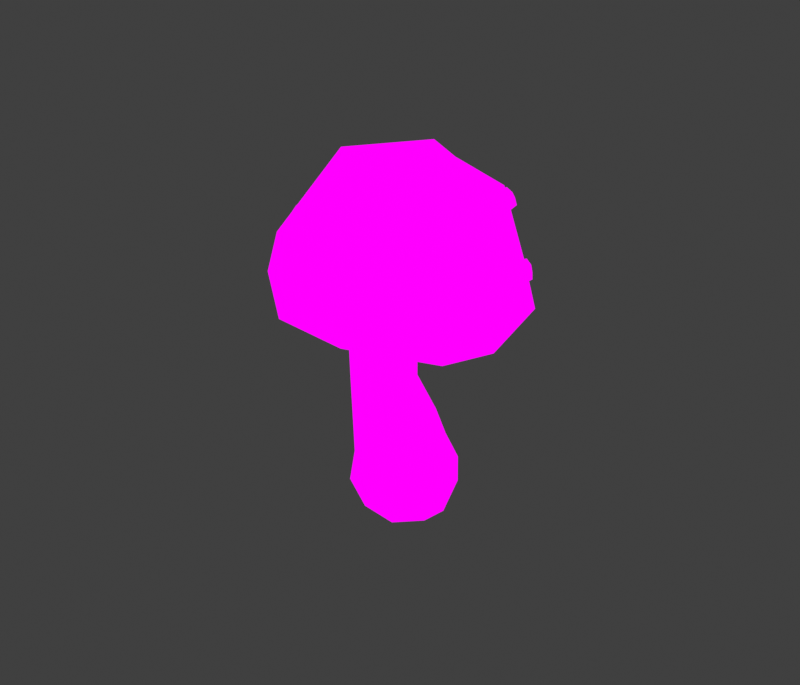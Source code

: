 # Source: Small_Fly_agaric.blend  (saved by Blender 4.1.24; exported with 4.5.12 LTS)
import bpy
from mathutils import Matrix  # noqa: F401  (used for matrix-valued properties, if any)

bpy.ops.wm.read_factory_settings(use_empty=True)
scene = bpy.context.scene
scene.name = 'Scene'

# ---- images (referenced by path relative to the original .blend; pixels are not part of the script)
import os
ASSET_DIR = os.environ.get("B2B_ASSET_DIR", "")  # directory of the original .blend (textures are referenced by path, not embedded)
HERE = os.path.dirname(os.path.abspath(__file__))  # packed textures are extracted next to this script under _unpacked/

def load_image(name, relpath, width, height, colorspace="sRGB"):
    """Load a texture the original file referenced (path relative to the .blend, or extracted next to this script)."""
    p = next((c for c in (os.path.join(HERE, relpath), os.path.join(ASSET_DIR, relpath)) if relpath and os.path.exists(c)), "")
    if p:
        img = bpy.data.images.load(p, check_existing=True)
        img.name = name
    else:  # same state as the original file: an image datablock whose file is absent (Cycles renders it pink)
        img = bpy.data.images.new(name, width, height)
        img.source = "FILE"
        img.filepath = "//" + (relpath or name)
    img.colorspace_settings.name = colorspace
    return img
img_mushroom_textures_png = load_image('Mushroom Textures.PNG', 'Mushroom Textures.PNG', 1024, 1024, 'sRGB')

# ---- materials (node trees are filled in below, after node groups)
mat_material_001 = bpy.data.materials.new('Material.001')
mat_material_001.use_transparent_shadow = False

# ---- material node trees
mat_material_001.use_nodes = True; mat_material_001.node_tree.nodes.clear()
_N = mat_material_001.node_tree.nodes; _L = mat_material_001.node_tree.links
n0 = _N.new('ShaderNodeOutputMaterial'); n0.name = 'Material Output'; n0.location = (300, 300)
n1 = _N.new('ShaderNodeTexImage'); n1.name = 'Image Texture'; n1.location = (-328, 262)
n1.image = img_mushroom_textures_png
_L.new(n1.outputs[0], n0.inputs[0])
n0.is_active_output = True

# ---- world
world_world = bpy.data.worlds.new('World'); scene.world = world_world
world_world.use_nodes = True; world_world.node_tree.nodes.clear()
_N = world_world.node_tree.nodes; _L = world_world.node_tree.links
n0 = _N.new('ShaderNodeOutputWorld'); n0.name = 'World Output'; n0.location = (300, 300)
n1 = _N.new('ShaderNodeBackground'); n1.name = 'Background'; n1.location = (10, 300)
n1.inputs[0].default_value = (0.05088, 0.05088, 0.05088, 1.0)
_L.new(n1.outputs[0], n0.inputs[0])
n0.is_active_output = True
world_world.color = (0.05088, 0.05088, 0.05088)
world_world.use_sun_shadow = False
world_world.sun_shadow_jitter_overblur = 0.0

# ---- meshes
me_cube_004 = bpy.data.meshes.new('Cube.004')
me_cube_004.from_pydata([(0.0631, -0.3991, -0.3363), (-0.02428, -0.4375, 0.3142), (-0.4173, -0.0472, -0.3547), (-0.5308, -0.06643, 0.2948), (0.4398, 0.09921, -0.374), (0.3724, 0.08397, 0.2733), (-0.03938, 0.4502, -0.3923), (-0.1328, 0.454, 0.254), (-0.2481, -0.3179, 1.459), (-0.6053, -0.04976, 1.527), (0.03074, 0.01097, 1.391), (-0.3354, 0.2866, 1.47), (-0.2116, -0.2763, -0.4086), (0.04206, -0.5177, 0.01443), (-0.3517, -0.3496, 0.312), (-0.5695, -0.06967, -0.008904), (-0.2738, 0.242, -0.4426), (-0.4269, 0.265, 0.2707), (-0.08778, 0.5614, -0.05626), (0.248, 0.3308, -0.4545), (0.1948, 0.3669, 0.2559), (0.5219, 0.1148, -0.033), (0.3107, -0.1862, -0.4203), (0.2687, -0.2446, 0.2972), (-0.46, -0.2229, 1.504), (-0.5096, 0.1494, 1.504), (-0.1266, 0.1791, 1.426), (-0.07105, -0.1806, 1.413), (-0.3216, 0.2761, 1.033), (0.2542, 0.05925, 0.5746), (-0.2237, -0.3439, 1.034), (-0.5512, -0.0736, 0.5936), (-0.1984, 0.3909, 0.5573), (0.04451, 0.002923, 0.9879), (-0.09771, -0.4058, 0.6109), (-0.5837, -0.0761, 1.072), (-0.353, -0.4121, 0.004767), (-0.4424, 0.332, -0.04371), (0.3087, 0.4574, -0.06043), (0.3979, -0.2837, -0.01164), (0.03166, 0.03144, -0.5727), (-0.08746, 0.2015, 1.011), (-0.4568, -0.2787, 1.073), (-0.019, -0.2195, 1.004), (-0.5217, 0.1553, 1.065), (-0.4603, 0.2226, 0.572), (0.1628, -0.2339, 0.5958), (-0.3901, -0.3269, 0.6089), (0.09458, 0.3124, 0.559), (-0.0304, -0.9377, 1.612), (0.09606, -0.6264, 2.784), (-1.198, -0.0679, 1.697), (-0.8257, 0.06514, 2.887), (0.86, 0.1827, 1.461), (0.8256, 0.2982, 2.622), (-0.3192, 1.058, 1.554), (-0.1013, 0.989, 2.727), (-0.7991, -0.6775, 1.706), (0.05617, -1.027, 2.041), (-0.4556, -0.3979, 2.997), (-1.278, -0.03275, 2.124), (-0.9477, 0.6267, 1.635), (-0.5435, 0.6309, 2.921), (-0.2417, 1.261, 1.932), (0.3508, 0.7066, 1.475), (0.4592, 0.7412, 2.775), (1.084, 0.2805, 1.867), (0.5592, -0.4996, 1.427), (0.6129, -0.2346, 2.748), (-0.9059, -0.8228, 2.206), (-1.066, 0.8768, 2.078), (0.6142, 0.9893, 1.883), (0.8658, -0.5635, 1.856), (0.1368, 0.1747, 3.106), (-0.9668, 0.2581, 2.572), (-0.9289, 0.36, 2.564), (-1.04, 0.2749, 2.44), (-1.002, 0.3768, 2.432), (-1.028, 0.2482, 2.517), (-0.9714, 0.3996, 2.505), (-0.7547, 0.1724, 2.486), (-0.7167, 0.2743, 2.478), (-0.863, 0.1974, 2.29), (-0.825, 0.2993, 2.282), (-0.8303, 0.1274, 2.393), (-0.7494, 0.3443, 2.376), (-0.1598, 1.048, 2.628), (-0.05083, 1.048, 2.626), (-0.1623, 1.098, 2.485), (-0.05325, 1.098, 2.483), (-0.1875, 1.091, 2.563), (-0.02555, 1.091, 2.561), (-0.1596, 0.8075, 2.583), (-0.05057, 0.808, 2.581), (-0.1632, 0.8822, 2.37), (-0.05417, 0.8827, 2.368), (-0.2229, 0.8446, 2.477), (0.009158, 0.8456, 2.474), (-0.1324, -0.8842, 2.344), (-0.1295, -0.835, 2.441), (-0.2838, -0.8792, 2.346), (-0.281, -0.8299, 2.443), (-0.2093, -0.9106, 2.33), (-0.205, -0.8374, 2.474), (-0.08958, -0.6702, 2.234), (-0.0867, -0.621, 2.331), (-0.315, -0.6627, 2.237), (-0.3121, -0.6134, 2.334), (-0.2039, -0.6943, 2.18), (-0.1978, -0.5894, 2.387), (-0.5511, -0.8529, 2.319), (-0.5395, -0.792, 2.408), (-0.7, -0.8246, 2.319), (-0.6884, -0.7638, 2.409), (-0.6313, -0.8689, 2.308), (-0.614, -0.7785, 2.441), (-0.4779, -0.6645, 2.181), (-0.4662, -0.6037, 2.271), (-0.6995, -0.6224, 2.182), (-0.6878, -0.5616, 2.272), (-0.5953, -0.6777, 2.131), (-0.5704, -0.5483, 2.322), (-0.3116, -0.183, 3.069), (-0.2487, -0.09505, 3.083), (-0.4296, -0.09355, 3.037), (-0.3667, -0.005585, 3.051), (-0.3906, -0.1592, 3.068), (-0.2971, -0.02853, 3.089), (-0.2234, -0.2104, 2.843), (-0.1605, -0.1225, 2.857), (-0.3991, -0.07727, 2.795), (-0.3362, 0.01069, 2.809), (-0.3468, -0.1935, 2.811), (-0.2129, -0.006232, 2.841), (0.9082, 0.1718, 2.484), (0.9297, 0.2783, 2.476), (0.8297, 0.1972, 2.612), (0.8513, 0.3038, 2.603), (0.8796, 0.1562, 2.56), (0.9115, 0.3145, 2.548), (0.7263, 0.1963, 2.323), (0.7478, 0.3028, 2.315), (0.6095, 0.2342, 2.512), (0.6311, 0.3407, 2.504), (0.6558, 0.1551, 2.422), (0.7016, 0.3819, 2.405), (0.5144, -0.3632, 2.778), (0.5878, -0.283, 2.786), (0.4152, -0.2801, 2.857), (0.4886, -0.1999, 2.865), (0.4535, -0.3487, 2.832), (0.5626, -0.2295, 2.844), (0.4557, -0.2876, 2.554), (0.5291, -0.2074, 2.561), (0.308, -0.1639, 2.671), (0.3814, -0.08367, 2.679), (0.3404, -0.271, 2.608), (0.4967, -0.1003, 2.624), (0.5214, 0.903, 2.421), (0.536, 0.9376, 2.319), (0.3799, 0.9574, 2.42), (0.3945, 0.992, 2.317), (0.4534, 0.9385, 2.452), (0.4752, 0.9899, 2.3), (0.4755, 0.6778, 2.339), (0.4901, 0.7124, 2.236), (0.265, 0.7587, 2.336), (0.2796, 0.7933, 2.234), (0.362, 0.6987, 2.395), (0.3931, 0.7724, 2.177), (0.88, -0.4083, 2.05), (0.9112, -0.3039, 2.046), (0.8305, -0.3889, 2.191), (0.8618, -0.2845, 2.188), (0.8648, -0.4289, 2.128), (0.9112, -0.2738, 2.123), (0.6745, -0.3507, 1.931), (0.7058, -0.2463, 1.927), (0.601, -0.3218, 2.142), (0.6322, -0.2174, 2.138), (0.6201, -0.3951, 2.038), (0.6866, -0.1729, 2.031)], [], [(0, 13, 36, 12), (13, 1, 14, 36), (36, 14, 3, 15), (12, 36, 15, 2), (2, 15, 37, 16), (15, 3, 17, 37), (37, 17, 7, 18), (16, 37, 18, 6), (6, 18, 38, 19), (18, 7, 20, 38), (38, 20, 5, 21), (19, 38, 21, 4), (4, 21, 39, 22), (21, 5, 23, 39), (39, 23, 1, 13), (22, 39, 13, 0), (2, 16, 40, 12), (16, 6, 19, 40), (40, 19, 4, 22), (12, 40, 22, 0), (29, 48, 41, 33), (41, 28, 11, 26), (33, 41, 26, 10), (48, 32, 28, 41), (31, 47, 42, 35), (42, 30, 8, 24), (35, 42, 24, 9), (47, 34, 30, 42), (34, 46, 43, 30), (43, 33, 10, 27), (30, 43, 27, 8), (46, 29, 33, 43), (32, 45, 44, 28), (44, 35, 9, 25), (28, 44, 25, 11), (7, 17, 45, 32), (17, 3, 31, 45), (1, 23, 46, 34), (23, 5, 29, 46), (3, 14, 47, 31), (14, 1, 34, 47), (5, 20, 48, 29), (20, 7, 32, 48), (49, 58, 69, 57), (58, 50, 59, 69), (69, 59, 52, 60), (57, 69, 60, 51), (51, 60, 70, 61), (60, 52, 62, 70), (70, 62, 56, 63), (61, 70, 63, 55), (55, 63, 71, 64), (63, 56, 65, 71), (71, 65, 54, 66), (64, 71, 66, 53), (53, 66, 72, 67), (66, 54, 68, 72), (72, 68, 50, 58), (67, 72, 58, 49), (56, 62, 73, 65), (62, 52, 59, 73), (73, 59, 50, 68), (65, 73, 68, 54), (10, 53, 67, 27), (26, 64, 53, 10), (11, 55, 64, 26), (25, 61, 55, 11), (9, 51, 61, 25), (24, 57, 51, 9), (8, 49, 57, 24), (27, 67, 49, 8), (45, 31, 35, 44), (78, 76, 77, 79), (74, 78, 79, 75), (75, 79, 85, 81), (77, 76, 82, 83), (74, 75, 81, 80), (76, 78, 84, 82), (79, 77, 83, 85), (78, 74, 80, 84), (90, 88, 89, 91), (86, 90, 91, 87), (87, 91, 97, 93), (89, 88, 94, 95), (86, 87, 93, 92), (88, 90, 96, 94), (91, 89, 95, 97), (90, 86, 92, 96), (102, 100, 101, 103), (98, 102, 103, 99), (99, 103, 109, 105), (101, 100, 106, 107), (98, 99, 105, 104), (100, 102, 108, 106), (103, 101, 107, 109), (102, 98, 104, 108), (114, 112, 113, 115), (110, 114, 115, 111), (111, 115, 121, 117), (113, 112, 118, 119), (110, 111, 117, 116), (112, 114, 120, 118), (115, 113, 119, 121), (114, 110, 116, 120), (126, 124, 125, 127), (122, 126, 127, 123), (123, 127, 133, 129), (125, 124, 130, 131), (122, 123, 129, 128), (124, 126, 132, 130), (127, 125, 131, 133), (126, 122, 128, 132), (138, 136, 137, 139), (134, 138, 139, 135), (135, 139, 145, 141), (137, 136, 142, 143), (134, 135, 141, 140), (136, 138, 144, 142), (139, 137, 143, 145), (138, 134, 140, 144), (150, 148, 149, 151), (146, 150, 151, 147), (147, 151, 157, 153), (149, 148, 154, 155), (146, 147, 153, 152), (148, 150, 156, 154), (151, 149, 155, 157), (150, 146, 152, 156), (162, 160, 161, 163), (158, 162, 163, 159), (159, 163, 169, 165), (161, 160, 166, 167), (158, 159, 165, 164), (160, 162, 168, 166), (163, 161, 167, 169), (162, 158, 164, 168), (174, 172, 173, 175), (170, 174, 175, 171), (171, 175, 181, 177), (173, 172, 178, 179), (170, 171, 177, 176), (172, 174, 180, 178), (175, 173, 179, 181), (174, 170, 176, 180)])
_uv = me_cube_004.uv_layers.new(name='UVMap')
_uv.uv.foreach_set('vector', [0.08506, 0.6804, 0.08057, 0.7343, 0.07552, 0.7331, 0.08305, 0.6697, 0.08057, 0.7343, 0.08074, 0.7825, 0.07655, 0.7823, 0.07552, 0.7331, 0.07552, 0.7331, 0.07655, 0.7823, 0.08074, 0.7825, 0.08057, 0.7343, 0.08305, 0.6697, 0.07552, 0.7331, 0.08057, 0.7343, 0.08506, 0.6804, 0.08506, 0.6804, 0.08057, 0.7343, 0.09424, 0.7338, 0.09609, 0.6701, 0.08057, 0.7343, 0.08074, 0.7825, 0.09199, 0.7827, 0.09424, 0.7338, 0.09424, 0.7338, 0.09199, 0.7827, 0.1031, 0.7829, 0.1077, 0.7353, 0.09609, 0.6701, 0.09424, 0.7338, 0.1077, 0.7353, 0.1064, 0.681, 0.1064, 0.681, 0.1077, 0.7353, 0.1129, 0.7344, 0.1091, 0.6705, 0.1077, 0.7353, 0.1031, 0.7829, 0.1074, 0.783, 0.1129, 0.7344, 0.1129, 0.7344, 0.1074, 0.783, 0.1031, 0.7829, 0.1077, 0.7353, 0.1091, 0.6705, 0.1129, 0.7344, 0.1077, 0.7353, 0.1064, 0.681, 0.1064, 0.681, 0.1077, 0.7353, 0.09424, 0.7338, 0.09609, 0.6701, 0.1077, 0.7353, 0.1031, 0.7829, 0.09199, 0.7827, 0.09424, 0.7338, 0.09424, 0.7338, 0.09199, 0.7827, 0.08074, 0.7825, 0.08057, 0.7343, 0.09609, 0.6701, 0.09424, 0.7338, 0.08057, 0.7343, 0.08506, 0.6804, 0.08506, 0.6804, 0.09609, 0.6701, 0.09678, 0.6479, 0.08305, 0.6697, 0.09609, 0.6701, 0.1064, 0.681, 0.1091, 0.6705, 0.09678, 0.6479, 0.09678, 0.6479, 0.1091, 0.6705, 0.1064, 0.681, 0.09609, 0.6701, 0.08305, 0.6697, 0.09678, 0.6479, 0.09609, 0.6701, 0.08506, 0.6804, 0.09939, 0.83, 0.1032, 0.83, 0.09539, 0.8998, 0.09266, 0.8941, 0.09539, 0.8998, 0.09266, 0.9035, 0.09167, 0.9725, 0.09304, 0.965, 0.09266, 0.8941, 0.09539, 0.8998, 0.09304, 0.965, 0.09168, 0.9579, 0.1032, 0.83, 0.09939, 0.83, 0.09266, 0.9035, 0.09539, 0.8998, 0.07945, 0.8295, 0.07572, 0.8294, 0.07463, 0.9031, 0.07763, 0.9049, 0.07463, 0.9031, 0.07763, 0.8968, 0.07688, 0.9642, 0.0751, 0.9718, 0.07763, 0.9049, 0.07463, 0.9031, 0.0751, 0.9718, 0.07686, 0.9771, 0.07572, 0.8294, 0.07945, 0.8295, 0.07763, 0.8968, 0.07463, 0.9031, 0.07945, 0.8295, 0.08946, 0.8297, 0.08524, 0.894, 0.07763, 0.8968, 0.08524, 0.894, 0.09266, 0.8941, 0.09168, 0.9579, 0.08432, 0.9589, 0.07763, 0.8968, 0.08524, 0.894, 0.08432, 0.9589, 0.07688, 0.9642, 0.08946, 0.8297, 0.09939, 0.83, 0.09266, 0.8941, 0.08524, 0.894, 0.09939, 0.83, 0.08946, 0.8297, 0.08524, 0.9067, 0.09266, 0.9035, 0.08524, 0.9067, 0.07763, 0.9049, 0.07686, 0.9771, 0.08431, 0.976, 0.09266, 0.9035, 0.08524, 0.9067, 0.08431, 0.976, 0.09167, 0.9725, 0.1031, 0.7829, 0.09199, 0.7827, 0.08946, 0.8297, 0.09939, 0.83, 0.09199, 0.7827, 0.08074, 0.7825, 0.07945, 0.8295, 0.08946, 0.8297, 0.08074, 0.7825, 0.09199, 0.7827, 0.08946, 0.8297, 0.07945, 0.8295, 0.09199, 0.7827, 0.1031, 0.7829, 0.09939, 0.83, 0.08946, 0.8297, 0.08074, 0.7825, 0.07655, 0.7823, 0.07572, 0.8294, 0.07945, 0.8295, 0.07655, 0.7823, 0.08074, 0.7825, 0.07945, 0.8295, 0.07572, 0.8294, 0.1031, 0.7829, 0.1074, 0.783, 0.1032, 0.83, 0.09939, 0.83, 0.1074, 0.783, 0.1031, 0.7829, 0.09939, 0.83, 0.1032, 0.83, 0.04689, 0.9946, 0.04799, 0.8837, 0.05285, 0.8837, 0.0525, 0.9946, 0.04799, 0.8837, 0.04435, 0.8065, 0.04784, 0.8065, 0.05285, 0.8837, 0.05285, 0.8837, 0.04784, 0.8065, 0.04427, 0.8065, 0.0479, 0.8837, 0.0525, 0.9946, 0.05285, 0.8837, 0.0479, 0.8837, 0.04683, 0.9946, 0.04683, 0.9946, 0.0479, 0.8837, 0.02878, 0.8837, 0.03102, 0.9946, 0.0479, 0.8837, 0.04427, 0.8065, 0.03049, 0.8065, 0.02878, 0.8837, 0.02878, 0.8837, 0.03049, 0.8065, 0.01798, 0.8065, 0.01083, 0.8837, 0.03102, 0.9946, 0.02878, 0.8837, 0.01083, 0.8837, 0.01492, 0.9946, 0.01492, 0.9946, 0.01083, 0.8837, 0.009617, 0.8837, 0.01227, 0.9946, 0.01083, 0.8837, 0.01798, 0.8065, 0.0151, 0.8065, 0.009617, 0.8837, 0.009617, 0.8837, 0.0151, 0.8065, 0.01798, 0.8065, 0.01083, 0.8837, 0.01227, 0.9946, 0.009617, 0.8837, 0.01083, 0.8837, 0.01492, 0.9946, 0.01492, 0.9946, 0.01083, 0.8837, 0.02878, 0.8837, 0.03103, 0.9946, 0.01083, 0.8837, 0.01798, 0.8065, 0.03049, 0.8065, 0.02878, 0.8837, 0.02878, 0.8837, 0.03049, 0.8065, 0.04435, 0.8065, 0.04799, 0.8837, 0.03103, 0.9946, 0.02878, 0.8837, 0.04799, 0.8837, 0.04689, 0.9946, 0.01798, 0.8065, 0.03049, 0.8065, 0.03241, 0.6541, 0.0151, 0.8065, 0.03049, 0.8065, 0.04427, 0.8065, 0.04784, 0.8065, 0.03241, 0.6541, 0.03241, 0.6541, 0.04784, 0.8065, 0.04435, 0.8065, 0.03049, 0.8065, 0.0151, 0.8065, 0.03241, 0.6541, 0.03049, 0.8065, 0.01798, 0.8065, 0.0904, 0.7955, 0.0904, 0.9722, 0.08704, 0.9722, 0.08704, 0.7955, 0.09377, 0.7955, 0.09377, 0.9722, 0.0904, 0.9722, 0.0904, 0.7955, 0.09713, 0.7955, 0.09713, 0.9722, 0.09377, 0.9722, 0.09377, 0.7955, 0.1005, 0.7955, 0.1005, 0.9722, 0.09713, 0.9722, 0.09713, 0.7955, 0.1039, 0.7955, 0.1039, 0.9722, 0.1005, 0.9722, 0.1005, 0.7955, 0.1072, 0.7955, 0.1072, 0.9722, 0.1039, 0.9722, 0.1039, 0.7955, 0.08367, 0.7955, 0.08367, 0.9722, 0.08034, 0.9724, 0.08027, 0.7953, 0.08704, 0.7955, 0.08704, 0.9722, 0.08367, 0.9722, 0.08367, 0.7955, 0.08946, 0.8297, 0.07945, 0.8295, 0.07763, 0.9049, 0.08524, 0.9067, 0.07894, 0.9926, 0.08379, 0.9692, 0.1038, 0.9692, 0.1086, 0.9926, 0.08379, 0.9692, 0.07894, 0.9926, 0.1086, 0.9926, 0.1038, 0.9692, 0.1038, 0.9692, 0.1086, 0.9926, 0.1151, 0.6726, 0.1038, 0.6726, 0.1038, 0.9692, 0.08379, 0.9692, 0.08379, 0.6726, 0.1038, 0.6726, 0.08379, 0.9692, 0.1038, 0.9692, 0.1038, 0.6726, 0.08379, 0.6726, 0.08379, 0.9692, 0.07894, 0.9926, 0.0725, 0.6726, 0.08379, 0.6726, 0.1086, 0.9926, 0.1038, 0.9692, 0.1038, 0.6726, 0.1151, 0.6726, 0.07894, 0.9926, 0.08379, 0.9692, 0.08379, 0.6726, 0.0725, 0.6726, 0.07894, 0.9926, 0.08379, 0.9692, 0.1038, 0.9692, 0.1086, 0.9926, 0.08379, 0.9692, 0.07894, 0.9926, 0.1086, 0.9926, 0.1038, 0.9692, 0.1038, 0.9692, 0.1086, 0.9926, 0.1151, 0.6726, 0.1038, 0.6726, 0.1038, 0.9692, 0.08379, 0.9692, 0.08379, 0.6726, 0.1038, 0.6726, 0.08379, 0.9692, 0.1038, 0.9692, 0.1038, 0.6726, 0.08379, 0.6726, 0.08379, 0.9692, 0.07894, 0.9926, 0.0725, 0.6726, 0.08379, 0.6726, 0.1086, 0.9926, 0.1038, 0.9692, 0.1038, 0.6726, 0.1151, 0.6726, 0.07894, 0.9926, 0.08379, 0.9692, 0.08379, 0.6726, 0.0725, 0.6726, 0.07894, 0.9926, 0.08379, 0.9692, 0.1038, 0.9692, 0.1086, 0.9926, 0.08379, 0.9692, 0.07894, 0.9926, 0.1086, 0.9926, 0.1038, 0.9692, 0.1038, 0.9692, 0.1086, 0.9926, 0.1151, 0.6726, 0.1038, 0.6726, 0.1038, 0.9692, 0.08379, 0.9692, 0.08379, 0.6726, 0.1038, 0.6726, 0.08379, 0.9692, 0.1038, 0.9692, 0.1038, 0.6726, 0.08379, 0.6726, 0.08379, 0.9692, 0.07894, 0.9926, 0.0725, 0.6726, 0.08379, 0.6726, 0.1086, 0.9926, 0.1038, 0.9692, 0.1038, 0.6726, 0.1151, 0.6726, 0.07894, 0.9926, 0.08379, 0.9692, 0.08379, 0.6726, 0.0725, 0.6726, 0.07894, 0.9926, 0.08379, 0.9692, 0.1038, 0.9692, 0.1086, 0.9926, 0.08379, 0.9692, 0.07894, 0.9926, 0.1086, 0.9926, 0.1038, 0.9692, 0.1038, 0.9692, 0.1086, 0.9926, 0.1151, 0.6726, 0.1038, 0.6726, 0.1038, 0.9692, 0.08379, 0.9692, 0.08379, 0.6726, 0.1038, 0.6726, 0.08379, 0.9692, 0.1038, 0.9692, 0.1038, 0.6726, 0.08379, 0.6726, 0.08379, 0.9692, 0.07894, 0.9926, 0.0725, 0.6726, 0.08379, 0.6726, 0.1086, 0.9926, 0.1038, 0.9692, 0.1038, 0.6726, 0.1151, 0.6726, 0.07894, 0.9926, 0.08379, 0.9692, 0.08379, 0.6726, 0.0725, 0.6726, 0.07894, 0.9926, 0.08379, 0.9692, 0.1038, 0.9692, 0.1086, 0.9926, 0.08379, 0.9692, 0.07894, 0.9926, 0.1086, 0.9926, 0.1038, 0.9692, 0.1038, 0.9692, 0.1086, 0.9926, 0.1151, 0.6726, 0.1038, 0.6726, 0.1038, 0.9692, 0.08379, 0.9692, 0.08379, 0.6726, 0.1038, 0.6726, 0.08379, 0.9692, 0.1038, 0.9692, 0.1038, 0.6726, 0.08379, 0.6726, 0.08379, 0.9692, 0.07894, 0.9926, 0.0725, 0.6726, 0.08379, 0.6726, 0.1086, 0.9926, 0.1038, 0.9692, 0.1038, 0.6726, 0.1151, 0.6726, 0.07894, 0.9926, 0.08379, 0.9692, 0.08379, 0.6726, 0.0725, 0.6726, 0.07894, 0.9926, 0.08379, 0.9692, 0.1038, 0.9692, 0.1086, 0.9926, 0.08379, 0.9692, 0.07894, 0.9926, 0.1086, 0.9926, 0.1038, 0.9692, 0.1038, 0.9692, 0.1086, 0.9926, 0.1151, 0.6726, 0.1038, 0.6726, 0.1038, 0.9692, 0.08379, 0.9692, 0.08379, 0.6726, 0.1038, 0.6726, 0.08379, 0.9692, 0.1038, 0.9692, 0.1038, 0.6726, 0.08379, 0.6726, 0.08379, 0.9692, 0.07894, 0.9926, 0.0725, 0.6726, 0.08379, 0.6726, 0.1086, 0.9926, 0.1038, 0.9692, 0.1038, 0.6726, 0.1151, 0.6726, 0.07894, 0.9926, 0.08379, 0.9692, 0.08379, 0.6726, 0.0725, 0.6726, 0.07894, 0.9926, 0.08379, 0.9692, 0.1038, 0.9692, 0.1086, 0.9926, 0.08379, 0.9692, 0.07894, 0.9926, 0.1086, 0.9926, 0.1038, 0.9692, 0.1038, 0.9692, 0.1086, 0.9926, 0.1151, 0.6726, 0.1038, 0.6726, 0.1038, 0.9692, 0.08379, 0.9692, 0.08379, 0.6726, 0.1038, 0.6726, 0.08379, 0.9692, 0.1038, 0.9692, 0.1038, 0.6726, 0.08379, 0.6726, 0.08379, 0.9692, 0.07894, 0.9926, 0.0725, 0.6726, 0.08379, 0.6726, 0.1086, 0.9926, 0.1038, 0.9692, 0.1038, 0.6726, 0.1151, 0.6726, 0.07894, 0.9926, 0.08379, 0.9692, 0.08379, 0.6726, 0.0725, 0.6726, 0.07894, 0.9926, 0.08379, 0.9692, 0.1038, 0.9692, 0.1086, 0.9926, 0.08379, 0.9692, 0.07894, 0.9926, 0.1086, 0.9926, 0.1038, 0.9692, 0.1038, 0.9692, 0.1086, 0.9926, 0.1151, 0.6726, 0.1038, 0.6726, 0.1038, 0.9692, 0.08379, 0.9692, 0.08379, 0.6726, 0.1038, 0.6726, 0.08379, 0.9692, 0.1038, 0.9692, 0.1038, 0.6726, 0.08379, 0.6726, 0.08379, 0.9692, 0.07894, 0.9926, 0.0725, 0.6726, 0.08379, 0.6726, 0.1086, 0.9926, 0.1038, 0.9692, 0.1038, 0.6726, 0.1151, 0.6726, 0.07894, 0.9926, 0.08379, 0.9692, 0.08379, 0.6726, 0.0725, 0.6726, 0.07894, 0.9926, 0.08379, 0.9692, 0.1038, 0.9692, 0.1086, 0.9926, 0.08379, 0.9692, 0.07894, 0.9926, 0.1086, 0.9926, 0.1038, 0.9692, 0.1038, 0.9692, 0.1086, 0.9926, 0.1151, 0.6726, 0.1038, 0.6726, 0.1038, 0.9692, 0.08379, 0.9692, 0.08379, 0.6726, 0.1038, 0.6726, 0.08379, 0.9692, 0.1038, 0.9692, 0.1038, 0.6726, 0.08379, 0.6726, 0.08379, 0.9692, 0.07894, 0.9926, 0.0725, 0.6726, 0.08379, 0.6726, 0.1086, 0.9926, 0.1038, 0.9692, 0.1038, 0.6726, 0.1151, 0.6726, 0.07894, 0.9926, 0.08379, 0.9692, 0.08379, 0.6726, 0.0725, 0.6726])
me_cube_004.materials.append(mat_material_001)
me_cube_004.update()

# ---- objects
ob_fly_small = bpy.data.objects.new('Fly_Small', me_cube_004)

# ---- transforms, parenting, visibility, modifiers, constraints
ob_fly_small.location = (-3.725e-09, 1.863e-09, -4.657e-10)
ob_fly_small.rotation_euler = (0.03259, 0.02879, 0.9432)
ob_fly_small.scale = (0.7569, 0.7569, 0.7569)
_vg = ob_fly_small.vertex_groups.new(name='Bone')
_vg = ob_fly_small.vertex_groups.new(name='Bone.001')
_vg = ob_fly_small.vertex_groups.new(name='Bone.002')

# ---- collection membership
scene.collection.objects.link(ob_fly_small)

# ---- scene / render settings (as saved in the file)
scene.frame_start = 1; scene.frame_end = 250; scene.frame_set(0)
scene.render.engine = 'BLENDER_EEVEE_NEXT'
scene.render.resolution_x = 1262
scene.cycles.sampling_pattern = 'TABULATED_SOBOL'
scene.eevee.gtao_distance = 0.0
scene.eevee.ray_tracing_options.trace_max_roughness = 0.0
scene.view_settings.view_transform = 'Standard'
bpy.context.view_layer.update()

# ---- added for rendering (the .blend has no active camera and no usable light): camera, sun
cam_auto = bpy.data.cameras.new('AutoCamera')
cam_auto.lens = 50.0
cam_auto.sensor_width = 36.0
cam_auto.clip_end = 1000.0
ob_auto_camera = bpy.data.objects.new('AutoCamera', cam_auto)
scene.collection.objects.link(ob_auto_camera)
ob_auto_camera.location = (4.17539, -5.10187, 4.36198)
ob_auto_camera.rotation_euler = (1.09748, -7.21219e-08, 0.694738)
scene.camera = ob_auto_camera
light_auto_sun = bpy.data.lights.new('AutoSun', 'SUN')
light_auto_sun.energy = 3.0
light_auto_sun.angle = 0.0523599
ob_auto_sun = bpy.data.objects.new('AutoSun', light_auto_sun)
scene.collection.objects.link(ob_auto_sun)
ob_auto_sun.rotation_euler = (0.872665, 0.174533, 0.523599)
bpy.context.view_layer.update()
